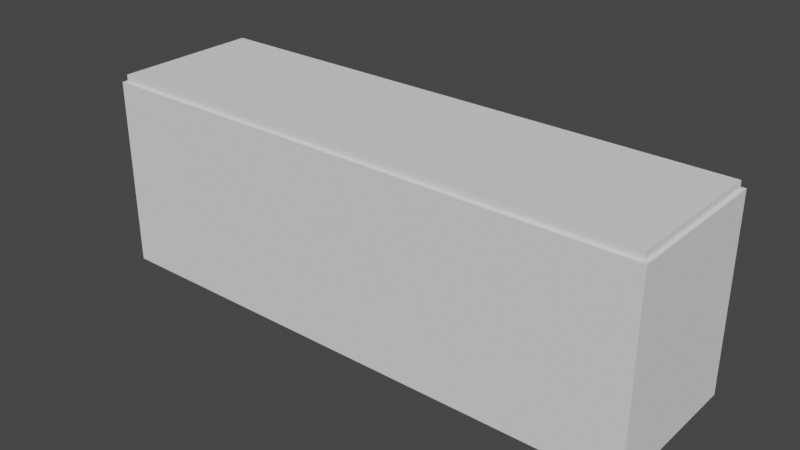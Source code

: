 # Source: grinder_water_underdisk.blend  (saved by Blender 3.4.6; exported with 4.5.12 LTS)
import bpy
from mathutils import Matrix  # noqa: F401  (used for matrix-valued properties, if any)

bpy.ops.wm.read_factory_settings(use_empty=True)
scene = bpy.context.scene
scene.name = 'Scene'

# ---- collections
col_collection = bpy.data.collections.new('Collection'); scene.collection.children.link(col_collection)

# ---- world
world_world = bpy.data.worlds.new('World'); scene.world = world_world
world_world.use_nodes = True; world_world.node_tree.nodes.clear()
_N = world_world.node_tree.nodes; _L = world_world.node_tree.links
n0 = _N.new('ShaderNodeOutputWorld'); n0.name = 'World Output'; n0.location = (300, 300)
n1 = _N.new('ShaderNodeBackground'); n1.name = 'Background'; n1.location = (10, 300)
n1.inputs[0].default_value = (0.05088, 0.05088, 0.05088, 1.0)
_L.new(n1.outputs[0], n0.inputs[0])
n0.is_active_output = True
world_world.color = (0.05088, 0.05088, 0.05088)
world_world.use_sun_shadow = False
world_world.sun_shadow_jitter_overblur = 0.0

# ---- meshes
me_plane = bpy.data.meshes.new('Plane')
me_plane.from_pydata([(-116.5, -116.5, 0.0), (116.5, -116.5, 0.0), (-116.5, 116.5, 0.0), (116.5, 116.5, 0.0), (-116.5, -116.5, 3.0), (116.5, -116.5, 3.0), (-116.5, 116.5, 3.0), (116.5, 116.5, 3.0), (-116.5, -116.5, 80.0), (116.5, -116.5, 80.0), (-116.5, 116.5, 80.0), (116.5, 116.5, 80.0)], [], [(0, 2, 3, 1), (7, 6, 10, 11), (1, 3, 7, 5), (2, 0, 4, 6), (3, 2, 6, 7), (0, 1, 5, 4), (8, 9, 11, 10), (4, 5, 9, 8), (5, 7, 11, 9), (6, 4, 8, 10)])
_uv = me_plane.uv_layers.new(name='UVMap')
_uv.uv.foreach_set('vector', [0.0, 0.0, 0.0, 1.0, 1.0, 1.0, 1.0, 0.0, 1.0, 1.0, 0.0, 1.0, 0.0, 1.0, 1.0, 1.0, 1.0, 0.0, 1.0, 1.0, 1.0, 1.0, 1.0, 0.0, 0.0, 1.0, 0.0, 0.0, 0.0, 0.0, 0.0, 1.0, 1.0, 1.0, 0.0, 1.0, 0.0, 1.0, 1.0, 1.0, 0.0, 0.0, 1.0, 0.0, 1.0, 0.0, 0.0, 0.0, 0.0, 0.0, 1.0, 0.0, 1.0, 1.0, 0.0, 1.0, 0.0, 0.0, 1.0, 0.0, 1.0, 0.0, 0.0, 0.0, 1.0, 0.0, 1.0, 1.0, 1.0, 1.0, 1.0, 0.0, 0.0, 1.0, 0.0, 0.0, 0.0, 0.0, 0.0, 1.0])
me_plane.update()
me_plane_001 = bpy.data.meshes.new('Plane.001')
me_plane_001.from_pydata([(-116.5, -116.5, 0.0), (116.5, -116.5, 0.0), (-116.5, 116.5, 0.0), (116.5, 116.5, 0.0), (-116.5, -116.5, 80.0), (116.5, -116.5, 80.0), (-116.5, 116.5, 80.0), (116.5, 116.5, 80.0)], [], [(0, 2, 3, 1), (4, 5, 7, 6), (1, 3, 7, 5), (2, 0, 4, 6), (3, 2, 6, 7), (0, 1, 5, 4)])
_uv = me_plane_001.uv_layers.new(name='UVMap')
_uv.uv.foreach_set('vector', [0.0, 0.0, 0.0, 1.0, 1.0, 1.0, 1.0, 0.0, 0.0, 0.0, 1.0, 0.0, 1.0, 1.0, 0.0, 1.0, 1.0, 0.0, 1.0, 1.0, 1.0, 1.0, 1.0, 0.0, 0.0, 1.0, 0.0, 0.0, 0.0, 0.0, 0.0, 1.0, 1.0, 1.0, 0.0, 1.0, 0.0, 1.0, 1.0, 1.0, 0.0, 0.0, 1.0, 0.0, 1.0, 0.0, 0.0, 0.0])
me_plane_001.update()

# ---- objects
ob_plane = bpy.data.objects.new('Plane', me_plane)
ob_plane_001 = bpy.data.objects.new('Plane.001', me_plane_001)

# ---- transforms, parenting, visibility, modifiers, constraints
ob_plane.location = (0.0, 0.0, 0.0)
ob_plane.scale = (1.0, 0.279, 1.0)
_m = ob_plane.modifiers.new('Boolean', 'BOOLEAN')
_m.object = ob_plane_001
ob_plane_001.location = (0.0, 0.0, 3.0)
ob_plane_001.scale = (0.9871, 0.2661, 1.0)

# ---- collection membership
col_collection.objects.link(ob_plane)
col_collection.objects.link(ob_plane_001)

# ---- scene / render settings (as saved in the file)
scene.frame_start = 1; scene.frame_end = 250; scene.frame_set(1)
scene.render.engine = 'BLENDER_EEVEE_NEXT'
scene.cycles.sampling_pattern = 'TABULATED_SOBOL'
scene.cycles.use_light_tree = False
scene.view_settings.view_transform = 'Filmic'
scene.unit_settings.scale_length = 0.001
bpy.context.view_layer.update()

# ---- added for rendering (the .blend has no active camera and no usable light): camera, sun
cam_auto = bpy.data.cameras.new('AutoCamera')
cam_auto.lens = 50.0
cam_auto.sensor_width = 36.0
cam_auto.clip_end = 4152.61
ob_auto_camera = bpy.data.objects.new('AutoCamera', cam_auto)
scene.collection.objects.link(ob_auto_camera)
ob_auto_camera.location = (236.617, -283.94, 230.794)
ob_auto_camera.rotation_euler = (1.09748, -7.21219e-08, 0.694738)
scene.camera = ob_auto_camera
light_auto_sun = bpy.data.lights.new('AutoSun', 'SUN')
light_auto_sun.energy = 3.0
light_auto_sun.angle = 0.0523599
ob_auto_sun = bpy.data.objects.new('AutoSun', light_auto_sun)
scene.collection.objects.link(ob_auto_sun)
ob_auto_sun.rotation_euler = (0.872665, 0.174533, 0.523599)
bpy.context.view_layer.update()
